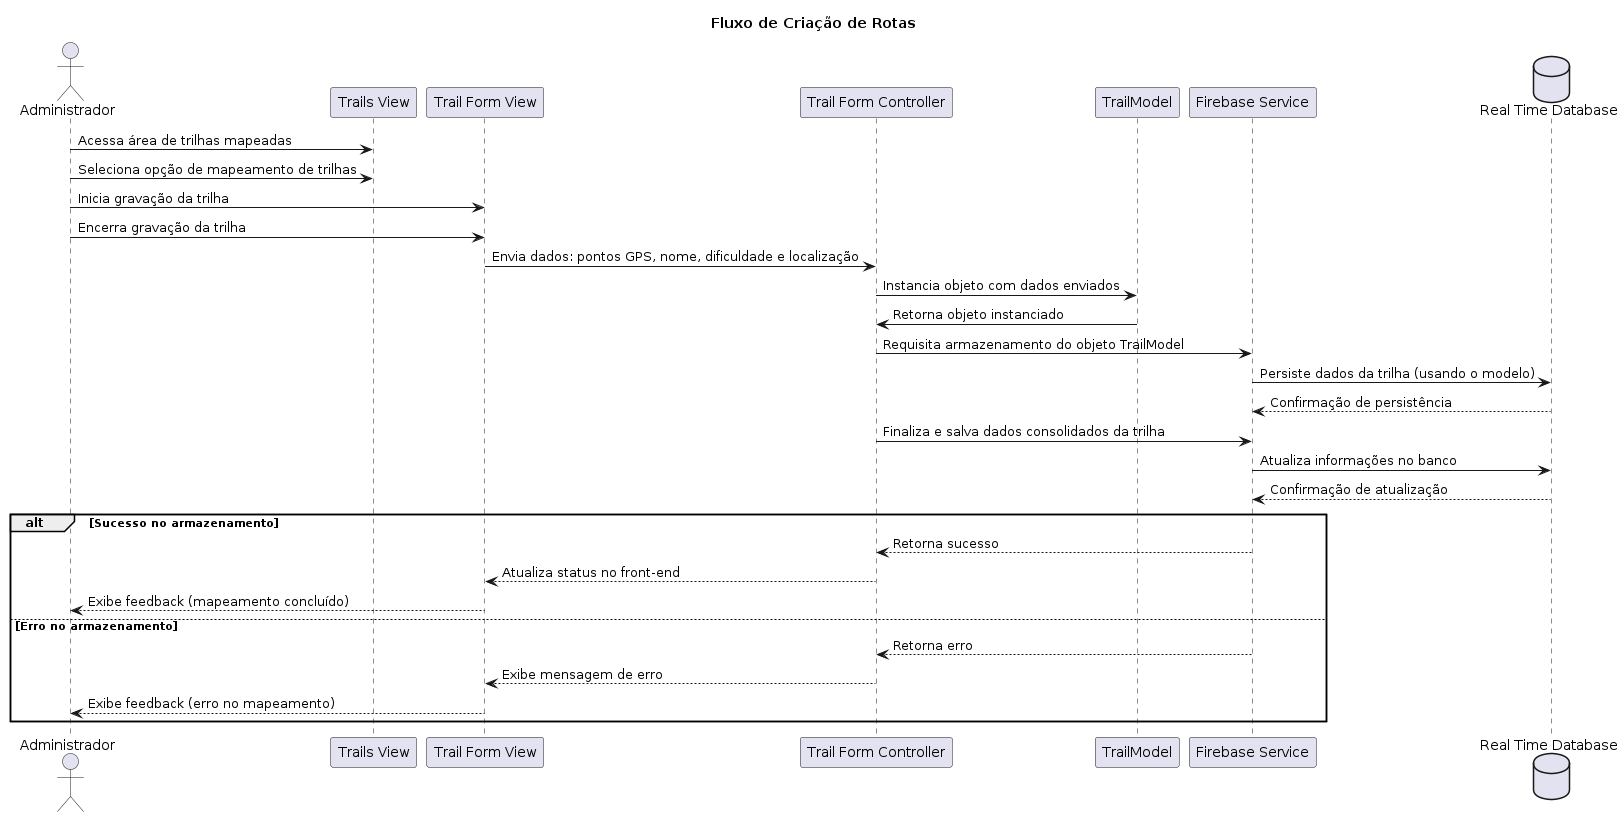

The diagram above was rendered by PlantUML. Its source (embedded in the PNG):
@startuml pe_na_pedra_sequence_diagram_2
actor Administrador as adm

participant "Trails View" as trailsView
participant "Trail Form View" as trailFormView
participant "Trail Form Controller" as trailFormController
participant "TrailModel" as trailModel
participant "Firebase Service" as firebase
database "Real Time Database" as realTimeDatabase

title Fluxo de Criação de Rotas

adm -> trailsView : Acessa área de trilhas mapeadas
adm -> trailsView : Seleciona opção de mapeamento de trilhas

adm -> trailFormView : Inicia gravação da trilha
adm -> trailFormView : Encerra gravação da trilha

trailFormView -> trailFormController : Envia dados: pontos GPS, nome, dificuldade e localização
trailFormController -> trailModel : Instancia objeto com dados enviados
trailModel -> trailFormController : Retorna objeto instanciado
trailFormController -> firebase : Requisita armazenamento do objeto TrailModel
firebase -> realTimeDatabase : Persiste dados da trilha (usando o modelo)
realTimeDatabase --> firebase : Confirmação de persistência

trailFormController -> firebase : Finaliza e salva dados consolidados da trilha
firebase -> realTimeDatabase : Atualiza informações no banco
realTimeDatabase --> firebase : Confirmação de atualização

alt Sucesso no armazenamento
    firebase --> trailFormController : Retorna sucesso
    trailFormController --> trailFormView : Atualiza status no front-end
    trailFormView --> adm : Exibe feedback (mapeamento concluído)
else Erro no armazenamento
    firebase --> trailFormController : Retorna erro
    trailFormController --> trailFormView : Exibe mensagem de erro
    trailFormView --> adm : Exibe feedback (erro no mapeamento)
end
@enduml